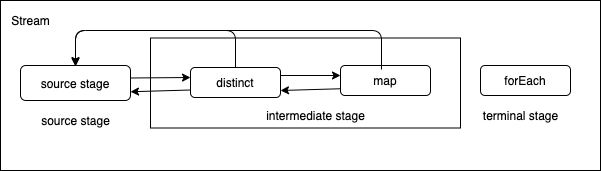

The diagram above was exported from draw.io. Its source (the exported page's mxGraphModel, read from the mxfile embedded in the PNG):
<mxGraphModel dx="622" dy="431" grid="1" gridSize="10" guides="1" tooltips="1" connect="1" arrows="1" fold="1" page="1" pageScale="1" pageWidth="850" pageHeight="1100" math="0" shadow="0">
  <root>
    <mxCell id="0" />
    <mxCell id="1" parent="0" />
    <mxCell id="15" value="" style="rounded=0;whiteSpace=wrap;html=1;" parent="1" vertex="1">
      <mxGeometry x="70" y="160" width="600" height="170" as="geometry" />
    </mxCell>
    <mxCell id="16" value="source stage" style="rounded=1;whiteSpace=wrap;html=1;" parent="1" vertex="1">
      <mxGeometry x="90" y="225" width="110" height="35" as="geometry" />
    </mxCell>
    <mxCell id="17" value="&lt;span&gt;source stage&lt;/span&gt;" style="text;html=1;resizable=0;autosize=1;align=center;verticalAlign=middle;points=[];fillColor=none;strokeColor=none;rounded=0;" parent="1" vertex="1">
      <mxGeometry x="105" y="270" width="80" height="20" as="geometry" />
    </mxCell>
    <mxCell id="18" value="" style="rounded=0;whiteSpace=wrap;html=1;" parent="1" vertex="1">
      <mxGeometry x="220" y="197.5" width="310" height="90" as="geometry" />
    </mxCell>
    <mxCell id="19" value="distinct" style="rounded=1;whiteSpace=wrap;html=1;" parent="1" vertex="1">
      <mxGeometry x="260" y="227" width="90" height="30" as="geometry" />
    </mxCell>
    <mxCell id="21" value="map" style="rounded=1;whiteSpace=wrap;html=1;" parent="1" vertex="1">
      <mxGeometry x="410" y="225" width="90" height="30" as="geometry" />
    </mxCell>
    <mxCell id="22" value="forEach" style="rounded=1;whiteSpace=wrap;html=1;" parent="1" vertex="1">
      <mxGeometry x="550" y="225" width="90" height="30" as="geometry" />
    </mxCell>
    <mxCell id="24" value="&lt;span&gt;terminal stage&lt;/span&gt;" style="text;html=1;resizable=0;autosize=1;align=center;verticalAlign=middle;points=[];fillColor=none;strokeColor=none;rounded=0;" parent="1" vertex="1">
      <mxGeometry x="545" y="265" width="90" height="20" as="geometry" />
    </mxCell>
    <mxCell id="25" value="Stream" style="text;html=1;resizable=0;autosize=1;align=center;verticalAlign=middle;points=[];fillColor=none;strokeColor=none;rounded=0;" parent="1" vertex="1">
      <mxGeometry x="75" y="170" width="50" height="20" as="geometry" />
    </mxCell>
    <mxCell id="27" value="&lt;span&gt;intermediate stage&lt;/span&gt;" style="text;html=1;resizable=0;autosize=1;align=center;verticalAlign=middle;points=[];fillColor=none;strokeColor=none;rounded=0;" parent="1" vertex="1">
      <mxGeometry x="330" y="265" width="110" height="20" as="geometry" />
    </mxCell>
    <mxCell id="34" value="" style="endArrow=classic;html=1;exitX=1;exitY=0.5;exitDx=0;exitDy=0;entryX=0;entryY=0.5;entryDx=0;entryDy=0;" parent="1" edge="1">
      <mxGeometry width="50" height="50" relative="1" as="geometry">
        <mxPoint x="200" y="237.5" as="sourcePoint" />
        <mxPoint x="260" y="237" as="targetPoint" />
      </mxGeometry>
    </mxCell>
    <mxCell id="35" value="" style="endArrow=classic;html=1;entryX=0;entryY=0.5;entryDx=0;entryDy=0;" parent="1" edge="1">
      <mxGeometry width="50" height="50" relative="1" as="geometry">
        <mxPoint x="350" y="235" as="sourcePoint" />
        <mxPoint x="410" y="235" as="targetPoint" />
      </mxGeometry>
    </mxCell>
    <mxCell id="37" value="" style="endArrow=classic;html=1;entryX=1;entryY=0.75;entryDx=0;entryDy=0;exitX=0;exitY=0.75;exitDx=0;exitDy=0;" parent="1" source="19" target="16" edge="1">
      <mxGeometry width="50" height="50" relative="1" as="geometry">
        <mxPoint x="260" y="310" as="sourcePoint" />
        <mxPoint x="310" y="260" as="targetPoint" />
      </mxGeometry>
    </mxCell>
    <mxCell id="38" value="" style="endArrow=classic;html=1;entryX=1;entryY=0.75;entryDx=0;entryDy=0;exitX=0;exitY=0.75;exitDx=0;exitDy=0;" parent="1" edge="1">
      <mxGeometry width="50" height="50" relative="1" as="geometry">
        <mxPoint x="410" y="248.25" as="sourcePoint" />
        <mxPoint x="350" y="250" as="targetPoint" />
      </mxGeometry>
    </mxCell>
    <mxCell id="48" value="" style="edgeStyle=elbowEdgeStyle;elbow=vertical;endArrow=classic;html=1;entryX=0.5;entryY=0;entryDx=0;entryDy=0;exitX=0.5;exitY=0;exitDx=0;exitDy=0;" parent="1" source="19" target="16" edge="1">
      <mxGeometry width="50" height="50" relative="1" as="geometry">
        <mxPoint x="260" y="260" as="sourcePoint" />
        <mxPoint x="310" y="210" as="targetPoint" />
        <Array as="points">
          <mxPoint x="220" y="190" />
        </Array>
      </mxGeometry>
    </mxCell>
    <mxCell id="49" value="" style="edgeStyle=elbowEdgeStyle;elbow=vertical;endArrow=classic;html=1;exitX=0.5;exitY=0;exitDx=0;exitDy=0;entryX=0.5;entryY=0;entryDx=0;entryDy=0;" parent="1" edge="1">
      <mxGeometry width="50" height="50" relative="1" as="geometry">
        <mxPoint x="451" y="229" as="sourcePoint" />
        <mxPoint x="145" y="226" as="targetPoint" />
        <Array as="points">
          <mxPoint x="300" y="190" />
        </Array>
      </mxGeometry>
    </mxCell>
  </root>
</mxGraphModel>